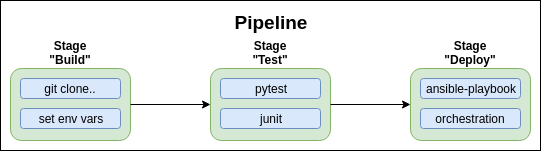

The diagram above was exported from draw.io. Its source (the exported page's mxGraphModel, read from the mxfile embedded in the PNG):
<mxGraphModel dx="1394" dy="701" grid="1" gridSize="10" guides="1" tooltips="1" connect="1" arrows="1" fold="1" page="1" pageScale="1" pageWidth="3300" pageHeight="4681" math="0" shadow="0">
  <root>
    <mxCell id="0" />
    <mxCell id="1" parent="0" />
    <mxCell id="On2gmA-BgfAN_gijGmYV-4" value="" style="rounded=0;whiteSpace=wrap;html=1;" vertex="1" parent="1">
      <mxGeometry x="230" y="60" width="540" height="150" as="geometry" />
    </mxCell>
    <mxCell id="On2gmA-BgfAN_gijGmYV-1" value="" style="rounded=1;whiteSpace=wrap;html=1;fillColor=#d5e8d4;strokeColor=#82b366;" vertex="1" parent="1">
      <mxGeometry x="240" y="128" width="120" height="72" as="geometry" />
    </mxCell>
    <mxCell id="On2gmA-BgfAN_gijGmYV-2" value="" style="rounded=1;whiteSpace=wrap;html=1;fillColor=#d5e8d4;strokeColor=#82b366;" vertex="1" parent="1">
      <mxGeometry x="440" y="128" width="120" height="72" as="geometry" />
    </mxCell>
    <mxCell id="On2gmA-BgfAN_gijGmYV-3" value="" style="rounded=1;whiteSpace=wrap;html=1;fillColor=#d5e8d4;strokeColor=#82b366;" vertex="1" parent="1">
      <mxGeometry x="640" y="128" width="120" height="72" as="geometry" />
    </mxCell>
    <mxCell id="On2gmA-BgfAN_gijGmYV-5" value="&lt;b&gt;Stage &quot;Build&quot;&lt;/b&gt;" style="text;html=1;strokeColor=none;fillColor=none;align=center;verticalAlign=middle;whiteSpace=wrap;rounded=0;" vertex="1" parent="1">
      <mxGeometry x="280" y="102" width="40" height="20" as="geometry" />
    </mxCell>
    <mxCell id="On2gmA-BgfAN_gijGmYV-6" value="&lt;b&gt;Stage&lt;br&gt;&quot;Test&quot;&lt;br&gt;&lt;/b&gt;" style="text;html=1;strokeColor=none;fillColor=none;align=center;verticalAlign=middle;whiteSpace=wrap;rounded=0;" vertex="1" parent="1">
      <mxGeometry x="480" y="102" width="40" height="20" as="geometry" />
    </mxCell>
    <mxCell id="On2gmA-BgfAN_gijGmYV-8" value="&lt;b&gt;&lt;font style=&quot;font-size: 19px&quot;&gt;Pipeline&lt;/font&gt;&lt;/b&gt;&lt;br&gt;" style="text;html=1;strokeColor=none;fillColor=none;align=center;verticalAlign=middle;whiteSpace=wrap;rounded=0;" vertex="1" parent="1">
      <mxGeometry x="480" y="72" width="40" height="20" as="geometry" />
    </mxCell>
    <mxCell id="On2gmA-BgfAN_gijGmYV-10" value="&lt;b&gt;Stage&lt;br&gt;&quot;Deploy&quot;&lt;br&gt;&lt;/b&gt;" style="text;html=1;strokeColor=none;fillColor=none;align=center;verticalAlign=middle;whiteSpace=wrap;rounded=0;" vertex="1" parent="1">
      <mxGeometry x="680" y="102" width="40" height="20" as="geometry" />
    </mxCell>
    <mxCell id="On2gmA-BgfAN_gijGmYV-11" value="" style="endArrow=classic;html=1;entryX=0;entryY=0.5;entryDx=0;entryDy=0;exitX=1;exitY=0.5;exitDx=0;exitDy=0;" edge="1" parent="1" source="On2gmA-BgfAN_gijGmYV-1" target="On2gmA-BgfAN_gijGmYV-2">
      <mxGeometry width="50" height="50" relative="1" as="geometry">
        <mxPoint x="230" y="280" as="sourcePoint" />
        <mxPoint x="280" y="230" as="targetPoint" />
      </mxGeometry>
    </mxCell>
    <mxCell id="On2gmA-BgfAN_gijGmYV-12" value="" style="endArrow=classic;html=1;entryX=0;entryY=0.5;entryDx=0;entryDy=0;exitX=1;exitY=0.5;exitDx=0;exitDy=0;" edge="1" parent="1" source="On2gmA-BgfAN_gijGmYV-2" target="On2gmA-BgfAN_gijGmYV-3">
      <mxGeometry width="50" height="50" relative="1" as="geometry">
        <mxPoint x="230" y="280" as="sourcePoint" />
        <mxPoint x="500" y="330" as="targetPoint" />
      </mxGeometry>
    </mxCell>
    <mxCell id="On2gmA-BgfAN_gijGmYV-13" value="git clone.." style="rounded=1;whiteSpace=wrap;html=1;fillColor=#dae8fc;strokeColor=#6c8ebf;" vertex="1" parent="1">
      <mxGeometry x="250" y="138" width="100" height="20" as="geometry" />
    </mxCell>
    <mxCell id="On2gmA-BgfAN_gijGmYV-14" value="set env vars" style="rounded=1;whiteSpace=wrap;html=1;fillColor=#dae8fc;strokeColor=#6c8ebf;" vertex="1" parent="1">
      <mxGeometry x="250" y="168" width="100" height="20" as="geometry" />
    </mxCell>
    <mxCell id="On2gmA-BgfAN_gijGmYV-15" value="pytest" style="rounded=1;whiteSpace=wrap;html=1;fillColor=#dae8fc;strokeColor=#6c8ebf;" vertex="1" parent="1">
      <mxGeometry x="450" y="138" width="100" height="20" as="geometry" />
    </mxCell>
    <mxCell id="On2gmA-BgfAN_gijGmYV-16" value="junit" style="rounded=1;whiteSpace=wrap;html=1;fillColor=#dae8fc;strokeColor=#6c8ebf;" vertex="1" parent="1">
      <mxGeometry x="450" y="168" width="100" height="20" as="geometry" />
    </mxCell>
    <mxCell id="On2gmA-BgfAN_gijGmYV-17" value="ansible-playbook" style="rounded=1;whiteSpace=wrap;html=1;fillColor=#dae8fc;strokeColor=#6c8ebf;" vertex="1" parent="1">
      <mxGeometry x="650" y="138" width="100" height="20" as="geometry" />
    </mxCell>
    <mxCell id="On2gmA-BgfAN_gijGmYV-18" value="orchestration" style="rounded=1;whiteSpace=wrap;html=1;fillColor=#dae8fc;strokeColor=#6c8ebf;" vertex="1" parent="1">
      <mxGeometry x="650" y="168" width="100" height="20" as="geometry" />
    </mxCell>
  </root>
</mxGraphModel>